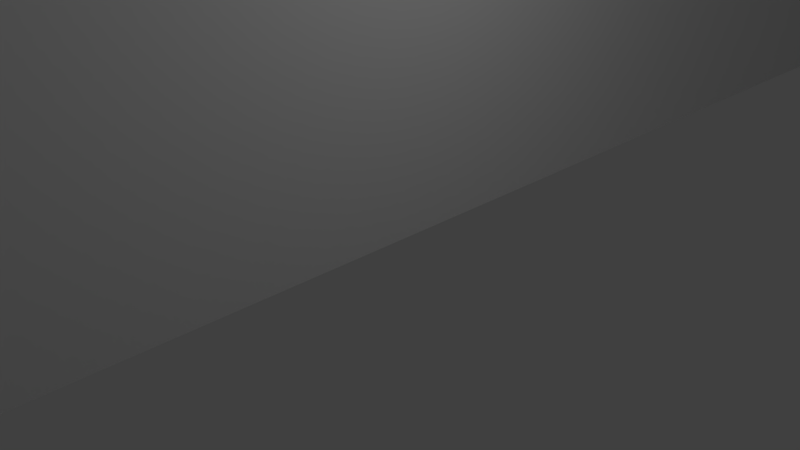 # Source: main.blend  (saved by Blender 2.79.0; exported with 4.5.12 LTS)
import bpy
from mathutils import Matrix  # noqa: F401  (used for matrix-valued properties, if any)

bpy.ops.wm.read_factory_settings(use_empty=True)
scene = bpy.context.scene
scene.name = 'Scene'

# ---- collections
col_collection_1 = bpy.data.collections.new('Collection 1'); scene.collection.children.link(col_collection_1)
col_collection_5 = bpy.data.collections.new('Collection 5'); scene.collection.children.link(col_collection_5)

# ---- world
world_world = bpy.data.worlds.new('World'); scene.world = world_world
world_world.color = (0.05088, 0.05088, 0.05088)
world_world.use_sun_shadow = False
world_world.sun_shadow_jitter_overblur = 0.0
world_world.cycles.sampling_method = 'MANUAL'

# ---- cameras
cam_camera = bpy.data.cameras.new('Camera')
cam_camera.clip_end = 100.0
cam_camera.lens = 35.0
cam_camera.sensor_width = 32.0
cam_camera.sensor_height = 18.0
cam_camera.ortho_scale = 7.314
cam_camera.dof.focus_distance = 0.0
cam_camera.dof.aperture_fstop = 128.0

# ---- lights
light_lamp = bpy.data.lights.new('Lamp', 'POINT')
light_lamp.transmission_factor = 0.0
light_lamp.cutoff_distance = 30.0
light_lamp.energy = 100.0
light_lamp.shadow_buffer_clip_start = 1.001
light_lamp.shadow_soft_size = 0.1
light_lamp.shadow_maximum_resolution = 0.006
light_lamp.use_absolute_resolution = True

# ---- meshes
me_plane_002 = bpy.data.meshes.new('Plane.002')
me_plane_002.from_pydata([(-1.0, -1.0, 0.0), (1.0, -1.0, 0.0), (-1.0, 1.0, 0.0), (1.0, 1.0, 0.0), (-1.0, 1.0, 6.954), (-1.0, -1.0, 6.954), (1.0, -1.0, 6.954), (1.0, 1.0, 6.954)], [], [(0, 2, 3, 1), (5, 6, 7, 4), (3, 2, 4, 7), (0, 1, 6, 5), (1, 3, 7, 6), (2, 0, 5, 4)])
me_plane_002.use_remesh_preserve_volume = False
me_plane_002.use_remesh_preserve_attributes = False
me_plane_002.use_mirror_vertex_groups = False
me_plane_002.update()
me_plane_001 = bpy.data.meshes.new('Plane.001')
me_plane_001.from_pydata([(-1.0, -1.0, 0.0), (2.542, -1.0, 0.0), (-1.0, 1.262, 0.0), (2.542, 1.262, 0.0), (-1.753, 1.262, 0.0), (2.485, 1.262, 0.0), (-1.753, 3.259, 0.0), (2.485, 3.259, 0.0), (-0.2514, -1.0, 0.0), (-0.2514, 1.262, 0.0), (-0.8355, 1.262, 0.0), (-0.8355, 3.259, 0.0), (2.485, 4.949, 0.0), (-0.8355, 4.949, 0.0), (2.104, 4.949, 0.0), (-0.6771, 4.949, 0.0), (2.104, 31.2, 0.0), (-0.6771, 31.2, 0.0), (-0.6771, 27.42, 0.0), (2.104, 27.42, 0.0), (-6.687, 31.2, 0.0), (-6.687, 27.42, 0.0), (2.104, 28.58, 0.0), (-0.6771, 28.58, 0.0), (-6.687, 29.07, 0.0), (-9.186, 27.42, 0.0), (-9.186, 29.07, 0.0), (-7.533, 27.42, 0.0), (-7.533, 29.07, 0.0), (-1.0, 1.262, 3.041), (-1.0, -1.0, 3.041), (-0.2514, -1.0, 3.041), (2.542, -1.0, 3.041), (2.542, 1.262, 3.041), (-0.2514, 1.262, 3.041), (-0.8355, 1.262, 3.041), (-1.753, 1.262, 3.041), (2.485, 1.262, 3.041), (-0.8355, 3.259, 3.041), (-1.753, 3.259, 3.041), (2.485, 3.259, 3.041), (2.485, 4.949, 3.041), (-0.8355, 4.949, 3.041), (2.104, 4.949, 3.041), (-0.6771, 4.949, 3.041), (2.104, 31.2, 3.041), (-0.6771, 31.2, 3.041), (-0.6771, 27.42, 3.041), (2.104, 28.58, 3.041), (-0.6771, 28.58, 3.041), (2.104, 27.42, 3.041), (-6.687, 29.07, 3.041), (-6.687, 27.42, 3.041), (-6.687, 31.2, 3.041), (-9.186, 29.07, 3.041), (-9.186, 27.42, 3.041), (-7.533, 27.42, 3.041), (-7.533, 29.07, 3.041), (-0.6771, 16.12, 0.0), (2.104, 16.12, 0.0), (-0.6771, 16.12, 3.041), (2.104, 16.12, 3.041), (2.104, 17.91, 0.0), (2.104, 17.91, 3.041), (-0.6771, 17.91, 0.0), (-0.6771, 17.91, 3.041), (8.73, 16.12, 3.041), (8.73, 16.12, 0.0), (8.73, 17.91, 0.0), (8.73, 17.91, 3.041)], [], [(8, 1, 3, 9), (9, 3, 5, 10), (10, 5, 7, 11), (4, 10, 11, 6), (2, 9, 10, 4), (0, 8, 9, 2), (11, 7, 12, 13), (13, 12, 14, 15), (23, 22, 16, 17), (64, 62, 19, 18), (23, 17, 20, 24), (18, 23, 24, 21), (18, 19, 22, 23), (27, 28, 26, 25), (21, 24, 28, 27), (31, 34, 33, 32), (34, 35, 37, 33), (35, 38, 40, 37), (36, 39, 38, 35), (29, 36, 35, 34), (30, 29, 34, 31), (38, 42, 41, 40), (42, 44, 43, 41), (49, 46, 45, 48), (65, 47, 50, 63), (49, 51, 53, 46), (47, 52, 51, 49), (47, 49, 48, 50), (56, 55, 54, 57), (52, 56, 57, 51), (3, 33, 37, 5), (15, 44, 42, 13), (11, 38, 39, 6), (12, 41, 43, 14), (26, 54, 55, 25), (2, 29, 30, 0), (21, 52, 47, 18), (6, 39, 36, 4), (16, 45, 46, 17), (27, 56, 52, 21), (17, 46, 53, 20), (5, 37, 40, 7), (58, 60, 44, 15), (28, 57, 54, 26), (1, 32, 33, 3), (19, 50, 48, 22), (22, 48, 45, 16), (25, 55, 56, 27), (13, 42, 38, 11), (24, 51, 57, 28), (7, 40, 41, 12), (20, 53, 51, 24), (62, 63, 50, 19), (4, 36, 29, 2), (14, 43, 61, 59), (64, 65, 60, 58), (44, 60, 61, 43), (15, 14, 59, 58), (18, 47, 65, 64), (63, 62, 68, 69), (60, 65, 63, 61), (58, 59, 62, 64), (67, 66, 69, 68), (61, 63, 69, 66), (62, 59, 67, 68), (59, 61, 66, 67)])
me_plane_001.polygons.foreach_set('use_smooth', [0, 0, 0, 0, 0, 0, 0, 0, 0, 0, 0, 0, 0, 0, 0, 1, 0, 1, 1, 0, 1, 1, 0, 1, 1, 1, 1, 1, 1, 1, 0, 0, 0, 0, 0, 0, 0, 0, 0, 0, 0, 0, 0, 0, 0, 0, 0, 0, 0, 0, 0, 0, 0, 0, 0, 0, 1, 0, 0, 0, 1, 0, 0, 1, 0, 0])
me_plane_001.use_remesh_preserve_volume = False
me_plane_001.use_remesh_preserve_attributes = False
me_plane_001.use_mirror_vertex_groups = False
me_plane_001.update()
me_cube_002 = bpy.data.meshes.new('Cube.002')
me_cube_002.from_pydata([(-1.0, -1.0, -1.0), (-1.0, -1.0, 0.7973), (-1.0, 1.0, -1.0), (-1.0, 1.0, 0.7973), (1.0, -1.0, -1.0), (1.0, -1.0, 0.7973), (1.0, 1.0, -1.0), (1.0, 1.0, 0.7973)], [], [(0, 1, 3, 2), (2, 3, 7, 6), (6, 7, 5, 4), (4, 5, 1, 0), (2, 6, 4, 0), (7, 3, 1, 5)])
me_cube_002.use_remesh_preserve_volume = False
me_cube_002.use_remesh_preserve_attributes = False
me_cube_002.use_mirror_vertex_groups = False
me_cube_002.update()
me_plane = bpy.data.meshes.new('Plane')
me_plane.from_pydata([(1.0, -15.12, 0.0), (1.0, 15.12, 0.0), (-19.0, -15.12, 0.0), (-19.0, 15.12, 0.0), (1.0, -15.12, 9.0), (-19.0, -15.12, 9.0), (1.0, 15.12, 9.0), (-19.0, 15.12, 9.0), (-13.19, 15.12, 0.0), (-13.19, -15.12, 9.0), (-13.19, 15.12, 9.0), (-13.19, -15.12, 0.0), (-3.17, -15.12, 9.0), (-3.17, -15.12, 0.0), (-3.17, 15.12, 0.0), (-3.17, 15.12, 9.0), (-19.0, 0.6192, 9.0), (1.0, 0.6192, 9.0), (1.0, 0.6192, 0.0), (-19.0, 0.6192, 0.0), (-13.19, 0.6192, 0.0), (-3.17, 0.6192, 0.0), (-19.0, -1.209, 0.0), (-13.19, -1.209, 0.0), (-3.17, -1.209, 0.0), (-19.0, -1.209, 9.0), (1.0, -1.209, 9.0), (1.0, -1.209, 0.0)], [], [(20, 8, 3, 19), (11, 2, 5, 9), (14, 1, 6, 15), (19, 3, 7, 16), (17, 6, 1, 18), (3, 8, 10, 7), (13, 11, 9, 12), (21, 14, 8, 20), (18, 1, 14, 21), (0, 13, 12, 4), (8, 14, 15, 10), (27, 18, 21, 24), (24, 21, 20, 23), (26, 17, 18, 27), (22, 19, 16, 25), (23, 20, 19, 22), (11, 23, 22, 2), (2, 22, 25, 5), (4, 26, 27, 0), (13, 24, 23, 11), (0, 27, 24, 13)])
me_plane.use_remesh_preserve_volume = False
me_plane.use_remesh_preserve_attributes = False
me_plane.use_mirror_vertex_groups = False
me_plane.update()

# ---- objects
ob_lamp = bpy.data.objects.new('Lamp', light_lamp)
ob_camera = bpy.data.objects.new('Camera', cam_camera)
ob_plane_002 = bpy.data.objects.new('Plane.002', me_plane_002)
ob_plane_001 = bpy.data.objects.new('Plane.001', me_plane_001)
ob_cube = bpy.data.objects.new('Cube', me_cube_002)
ob_plane = bpy.data.objects.new('Plane', me_plane)

# ---- transforms, parenting, visibility, modifiers, constraints
ob_lamp.location = (4.076, 1.005, 5.904)
ob_lamp.rotation_euler = (0.6503, 0.05522, 1.866)
ob_lamp.lock_rotations_4d = False
ob_lamp.empty_display_type = 'ARROWS'
ob_lamp.color = (0.0, 0.0, 0.0, 0.0)
ob_lamp.lineart.crease_threshold = 0.0
ob_camera.location = (7.481, -6.508, 5.344)
ob_camera.rotation_euler = (1.109, 0.0, 0.8149)
ob_camera.lock_rotations_4d = False
ob_camera.empty_display_type = 'ARROWS'
ob_camera.color = (0.0, 0.0, 0.0, 0.0)
ob_camera.display_type = 'WIRE'
ob_camera.lineart.crease_threshold = 0.0
ob_plane_002.location = (9.636, -5.156, -9.444e-06)
ob_plane_002.scale = (0.2402, 0.2402, 0.2402)
ob_plane_002.lineart.crease_threshold = 0.0
ob_plane_001.location = (9.976, -13.97, 0.0)
ob_plane_001.lineart.crease_threshold = 0.0
ob_cube.location = (-2.138, 2.378, 1.0)
ob_cube.scale = (0.5, 0.5, 1.0)
ob_cube.lineart.crease_threshold = 0.0
ob_plane.location = (-1.0, 0.0, 0.0)
ob_plane.lineart.crease_threshold = 0.0

# ---- collection membership
col_collection_1.objects.link(ob_lamp)
col_collection_1.objects.link(ob_camera)
col_collection_5.objects.link(ob_plane_002)
col_collection_5.objects.link(ob_plane_001)
col_collection_5.objects.link(ob_cube)
col_collection_5.objects.link(ob_plane)

# ---- scene / render settings (as saved in the file)
scene.camera = ob_camera
scene.frame_start = 1; scene.frame_end = 250; scene.frame_set(1)
scene.render.engine = 'BLENDER_EEVEE_NEXT'
scene.render.resolution_percentage = 50
scene.render.dither_intensity = 0.0
scene.cycles.use_denoising = False
scene.cycles.samples = 128
scene.cycles.sampling_pattern = 'TABULATED_SOBOL'
scene.cycles.use_adaptive_sampling = False
scene.cycles.use_light_tree = False
scene.cycles.blur_glossy = 0.0
scene.cycles.sample_clamp_indirect = 0.0
scene.view_settings.view_transform = 'Standard'
bpy.context.view_layer.update()
